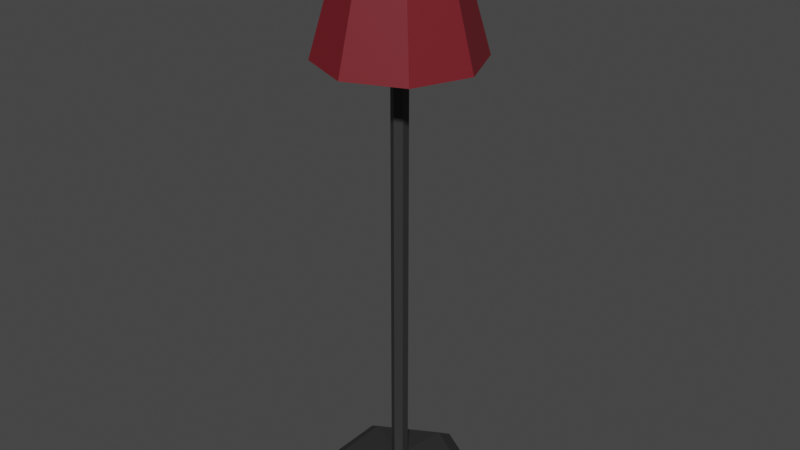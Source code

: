 # Source: lamp.blend  (saved by Blender 3.1.7; exported with 4.5.12 LTS)
import bpy
from mathutils import Matrix  # noqa: F401  (used for matrix-valued properties, if any)

bpy.ops.wm.read_factory_settings(use_empty=True)
scene = bpy.context.scene
scene.name = 'Scene'

# ---- collections
col_collection = bpy.data.collections.new('Collection'); scene.collection.children.link(col_collection)

# ---- materials (node trees are filled in below, after node groups)
mat_material_001 = bpy.data.materials.new('Material.001')
mat_material_001.use_transparent_shadow = False
mat_material_002 = bpy.data.materials.new('Material.002')
mat_material_002.use_transparent_shadow = False
mat_material_003 = bpy.data.materials.new('Material.003')
mat_material_003.use_transparent_shadow = False

# ---- material node trees
mat_material_001.use_nodes = True; mat_material_001.node_tree.nodes.clear()
_N = mat_material_001.node_tree.nodes; _L = mat_material_001.node_tree.links
n0 = _N.new('ShaderNodeBsdfPrincipled'); n0.name = 'Principled BSDF'; n0.location = (10, 300)
n0.distribution = 'GGX'
n0.subsurface_method = 'RANDOM_WALK_SKIN'
n0.inputs[0].default_value = (0.03046, 0.03046, 0.03046, 1.0)
n0.inputs[3].default_value = 1.45
n0.inputs[27].default_value = (0.0, 0.0, 0.0, 1.0)
n0.inputs[28].default_value = 1.0
n1 = _N.new('ShaderNodeOutputMaterial'); n1.name = 'Material Output'; n1.location = (300, 300)
_L.new(n0.outputs[0], n1.inputs[0])
n1.is_active_output = True
mat_material_002.use_nodes = True; mat_material_002.node_tree.nodes.clear()
_N = mat_material_002.node_tree.nodes; _L = mat_material_002.node_tree.links
n0 = _N.new('ShaderNodeBsdfPrincipled'); n0.name = 'Principled BSDF'; n0.location = (10, 300)
n0.distribution = 'GGX'
n0.subsurface_method = 'RANDOM_WALK_SKIN'
n0.inputs[0].default_value = (0.1234, 0.1234, 0.1234, 1.0)
n0.inputs[3].default_value = 1.45
n0.inputs[27].default_value = (0.0, 0.0, 0.0, 1.0)
n0.inputs[28].default_value = 1.0
n1 = _N.new('ShaderNodeOutputMaterial'); n1.name = 'Material Output'; n1.location = (300, 300)
_L.new(n0.outputs[0], n1.inputs[0])
n1.is_active_output = True
mat_material_003.use_nodes = True; mat_material_003.node_tree.nodes.clear()
_N = mat_material_003.node_tree.nodes; _L = mat_material_003.node_tree.links
n0 = _N.new('ShaderNodeBsdfPrincipled'); n0.name = 'Principled BSDF'; n0.location = (10, 300)
n0.distribution = 'GGX'
n0.subsurface_method = 'RANDOM_WALK_SKIN'
n0.inputs[0].default_value = (0.1663, 0.01019, 0.01705, 1.0)
n0.inputs[3].default_value = 1.45
n0.inputs[27].default_value = (0.0, 0.0, 0.0, 1.0)
n0.inputs[28].default_value = 1.0
n1 = _N.new('ShaderNodeOutputMaterial'); n1.name = 'Material Output'; n1.location = (300, 300)
_L.new(n0.outputs[0], n1.inputs[0])
n1.is_active_output = True

# ---- world
world_world = bpy.data.worlds.new('World'); scene.world = world_world
world_world.use_nodes = True; world_world.node_tree.nodes.clear()
_N = world_world.node_tree.nodes; _L = world_world.node_tree.links
n0 = _N.new('ShaderNodeOutputWorld'); n0.name = 'World Output'; n0.location = (300, 300)
n1 = _N.new('ShaderNodeBackground'); n1.name = 'Background'; n1.location = (10, 300)
n1.inputs[0].default_value = (0.05088, 0.05088, 0.05088, 1.0)
_L.new(n1.outputs[0], n0.inputs[0])
n0.is_active_output = True
world_world.color = (0.05088, 0.05088, 0.05088)
world_world.use_sun_shadow = False
world_world.sun_shadow_jitter_overblur = 0.0

# ---- meshes
me_circle_001 = bpy.data.meshes.new('Circle.001')
me_circle_001.from_pydata([(0.0, 1.0, 0.0), (-0.866, 0.5, 0.0), (-0.866, -0.5, 0.0), (8.742e-08, -1.0, 0.0), (0.866, -0.5, 0.0), (0.866, 0.5, 0.0), (-0.01313, 0.994, 0.02532), (-0.8792, 0.494, 0.02532), (-0.8792, -0.506, 0.02532), (-0.01313, -1.006, 0.02532), (0.8529, -0.506, 0.02532), (0.8529, 0.494, 0.02532), (-0.866, 0.5, 0.0), (0.0, 1.0, 0.0), (-0.866, -0.5, 0.0), (8.742e-08, -1.0, 0.0), (0.866, -0.5, 0.0), (0.866, 0.5, 0.0), (-0.8792, 0.494, 0.02532), (-0.01313, 0.994, 0.02532), (-0.8792, -0.506, 0.02532), (-0.01313, -1.006, 0.02532), (0.8529, -0.506, 0.02532), (0.8529, 0.494, 0.02532), (-0.8792, 0.494, 0.02532), (-0.01313, 0.994, 0.02532), (-0.8792, -0.506, 0.02532), (-0.01313, -1.006, 0.02532), (0.8529, -0.506, 0.02532), (0.8529, 0.494, 0.02532), (-0.8792, 0.494, 0.02532), (-0.01313, 0.994, 0.02532), (-0.8792, -0.506, 0.02532), (-0.01313, -1.006, 0.02532), (0.8529, -0.506, 0.02532), (0.8529, 0.494, 0.02532), (-0.6836, 0.3811, 0.1823), (-0.01313, 0.7682, 0.1823), (-0.6836, -0.3931, 0.1823), (-0.01313, -0.7802, 0.1823), (0.6574, -0.3931, 0.1823), (0.6574, 0.3811, 0.1823), (-0.08399, 0.0407, 0.3073), (-2.438e-05, 0.08918, 0.3073), (-0.08399, -0.05625, 0.3073), (-2.437e-05, -0.1047, 0.3073), (0.08394, -0.05625, 0.3073), (0.08394, 0.0407, 0.3073), (-0.08399, 0.0407, 5.552), (-2.438e-05, 0.08918, 5.552), (-0.08399, -0.05625, 5.552), (-2.437e-05, -0.1047, 5.552), (0.08394, -0.05625, 5.552), (0.08394, 0.0407, 5.552)], [], [(4, 10, 11, 5), (2, 8, 9, 3), (0, 6, 7, 1), (5, 11, 6, 0), (3, 9, 10, 4), (1, 7, 8, 2), (16, 17, 23, 22), (14, 15, 21, 20), (13, 12, 18, 19), (17, 13, 19, 23), (15, 16, 22, 21), (12, 14, 20, 18), (11, 10, 22, 23), (0, 1, 12, 13), (8, 7, 18, 20), (4, 5, 17, 16), (6, 11, 23, 19), (1, 2, 14, 12), (9, 8, 20, 21), (5, 0, 13, 17), (2, 3, 15, 14), (10, 9, 21, 22), (7, 6, 19, 18), (3, 4, 16, 15), (19, 25, 29, 23), (22, 28, 27, 21), (20, 26, 24, 18), (23, 29, 28, 22), (21, 27, 26, 20), (18, 24, 25, 19), (25, 31, 35, 29), (28, 34, 33, 27), (26, 32, 30, 24), (29, 35, 34, 28), (27, 33, 32, 26), (24, 30, 31, 25), (35, 41, 40, 34), (33, 39, 38, 32), (30, 36, 37, 31), (31, 37, 41, 35), (34, 40, 39, 33), (32, 38, 36, 30), (40, 46, 45, 39), (38, 44, 42, 36), (41, 47, 46, 40), (39, 45, 44, 38), (36, 42, 43, 37), (37, 43, 47, 41), (45, 51, 50, 44), (42, 48, 49, 43), (43, 49, 53, 47), (46, 52, 51, 45), (44, 50, 48, 42), (47, 53, 52, 46), (48, 50, 51, 52, 53, 49), (12, 13, 17, 16, 15, 14)])
_uv = me_circle_001.uv_layers.new(name='UVMap')
_uv.uv.foreach_set('vector', [0.7933, 0.01108, 0.7946, 0.01745, 0.6022, 0.1067, 0.5963, 0.1024, 0.9896, 0.3554, 0.983, 0.3512, 0.985, 0.1359, 0.9892, 0.1309, 0.5856, 0.32, 0.592, 0.3187, 0.7845, 0.4368, 0.7818, 0.4428, 0.5963, 0.1024, 0.6022, 0.1067, 0.592, 0.3187, 0.5856, 0.32, 0.9892, 0.1309, 0.985, 0.1359, 0.7946, 0.01745, 0.7933, 0.01108, 0.7818, 0.4428, 0.7845, 0.4368, 0.983, 0.3512, 0.9896, 0.3554, 0.7935, 0.006535, 0.5924, 0.09986, 0.5857, 0.09567, 0.7961, 0.0001057, 0.9935, 0.3579, 0.993, 0.1285, 0.9999, 0.1269, 0.9999, 0.3624, 0.5815, 0.3221, 0.7813, 0.4472, 0.7826, 0.4542, 0.5767, 0.3273, 0.5924, 0.09986, 0.5815, 0.3221, 0.5767, 0.3273, 0.5857, 0.09567, 0.993, 0.1285, 0.7935, 0.006535, 0.7961, 0.0001057, 0.9999, 0.1269, 0.7813, 0.4472, 0.9935, 0.3579, 0.9999, 0.3624, 0.7826, 0.4542, 0.6022, 0.1067, 0.7946, 0.01745, 0.7945, 0.02221, 0.6062, 0.109, 0.5856, 0.32, 0.7818, 0.4428, 0.7813, 0.4472, 0.5815, 0.3221, 0.983, 0.3512, 0.7845, 0.4368, 0.7846, 0.4322, 0.9787, 0.3487, 0.7933, 0.01108, 0.5963, 0.1024, 0.5924, 0.09986, 0.7935, 0.006535, 0.592, 0.3187, 0.6022, 0.1067, 0.6062, 0.109, 0.5959, 0.3161, 0.7818, 0.4428, 0.9896, 0.3554, 0.9935, 0.3579, 0.7813, 0.4472, 0.985, 0.1359, 0.983, 0.3512, 0.9787, 0.3487, 0.9808, 0.1385, 0.5963, 0.1024, 0.5856, 0.32, 0.5815, 0.3221, 0.5924, 0.09986, 0.9896, 0.3554, 0.9892, 0.1309, 0.993, 0.1285, 0.9935, 0.3579, 0.7946, 0.01745, 0.985, 0.1359, 0.9808, 0.1385, 0.7945, 0.02221, 0.7845, 0.4368, 0.592, 0.3187, 0.5959, 0.3161, 0.7846, 0.4322, 0.9892, 0.1309, 0.7933, 0.01108, 0.7935, 0.006535, 0.993, 0.1285, 0.5765, 0.1653, 0.5707, 0.1686, 0.2879, 0.006691, 0.2879, 0.0001057, 0.002542, 0.1655, 0.008173, 0.1688, 0.005839, 0.4915, 0.0001057, 0.4947, 0.2856, 0.6637, 0.2857, 0.6571, 0.5708, 0.4959, 0.5765, 0.4993, 0.2879, 0.0001057, 0.2879, 0.006691, 0.008173, 0.1688, 0.002542, 0.1655, 0.0001057, 0.4947, 0.005839, 0.4915, 0.2857, 0.6571, 0.2856, 0.6637, 0.5765, 0.4993, 0.5708, 0.4959, 0.5707, 0.1686, 0.5765, 0.1653, 0.5707, 0.1686, 0.5645, 0.1718, 0.2875, 0.01363, 0.2879, 0.006691, 0.008173, 0.1688, 0.01396, 0.1726, 0.01202, 0.4883, 0.005839, 0.4915, 0.2857, 0.6571, 0.2861, 0.6501, 0.5649, 0.4921, 0.5708, 0.4959, 0.2879, 0.006691, 0.2875, 0.01363, 0.01396, 0.1726, 0.008173, 0.1688, 0.005839, 0.4915, 0.01202, 0.4883, 0.2861, 0.6501, 0.2857, 0.6571, 0.5708, 0.4959, 0.5649, 0.4921, 0.5645, 0.1718, 0.5707, 0.1686, 0.2875, 0.01363, 0.2858, 0.1062, 0.09291, 0.2204, 0.01396, 0.1726, 0.01202, 0.4883, 0.0932, 0.444, 0.2885, 0.557, 0.2861, 0.6501, 0.5649, 0.4921, 0.4852, 0.4435, 0.483, 0.2169, 0.5645, 0.1718, 0.5645, 0.1718, 0.483, 0.2169, 0.2858, 0.1062, 0.2875, 0.01363, 0.01396, 0.1726, 0.09291, 0.2204, 0.0932, 0.444, 0.01202, 0.4883, 0.2861, 0.6501, 0.2885, 0.557, 0.4852, 0.4435, 0.5649, 0.4921, 0.09291, 0.2204, 0.2623, 0.3149, 0.263, 0.3433, 0.0932, 0.444, 0.2885, 0.557, 0.2887, 0.3576, 0.3135, 0.3431, 0.4852, 0.4435, 0.2858, 0.1062, 0.2884, 0.3005, 0.2623, 0.3149, 0.09291, 0.2204, 0.0932, 0.444, 0.263, 0.3433, 0.2887, 0.3576, 0.2885, 0.557, 0.4852, 0.4435, 0.3135, 0.3431, 0.3137, 0.3147, 0.483, 0.2169, 0.483, 0.2169, 0.3137, 0.3147, 0.2884, 0.3005, 0.2858, 0.1062, 0.263, 0.3433, 0.3022, 0.3046, 0.2751, 0.3056, 0.2887, 0.3576, 0.3135, 0.3431, 0.2626, 0.3291, 0.275, 0.3529, 0.3137, 0.3147, 0.3137, 0.3147, 0.275, 0.3529, 0.3023, 0.3538, 0.2884, 0.3005, 0.2623, 0.3149, 0.3138, 0.329, 0.3022, 0.3046, 0.263, 0.3433, 0.2887, 0.3576, 0.2751, 0.3056, 0.2626, 0.3291, 0.3135, 0.3431, 0.2884, 0.3005, 0.3023, 0.3538, 0.3138, 0.329, 0.2623, 0.3149, 0.2626, 0.3291, 0.2751, 0.3056, 0.3022, 0.3046, 0.3138, 0.329, 0.3023, 0.3538, 0.275, 0.3529, 0.0, 0.0, 0.0, 0.0, 0.0, 0.0, 0.0, 0.0, 0.0, 0.0, 0.0, 0.0])
me_circle_001.materials.append(mat_material_001)
me_circle_001.use_remesh_fix_poles = True
me_circle_001.use_remesh_preserve_attributes = False
me_circle_001.update()
me_circle_002 = bpy.data.meshes.new('Circle.002')
me_circle_002.from_pydata([(2.877e-08, -0.6747, 47.65), (-0.2873, -0.6755, 47.48), (-0.2873, -0.6769, 47.15), (5.777e-08, -0.6777, 46.98), (0.2873, -0.6769, 47.15), (0.2873, -0.6755, 47.48), (2.877e-08, -6.922, 47.67), (-0.2873, -6.923, 47.51), (-0.2873, -6.925, 47.18), (5.777e-08, -6.925, 47.01), (0.2873, -6.925, 47.18), (0.2873, -6.923, 47.51), (2.877e-08, 6.802, 47.61), (-0.2873, 6.801, 47.45), (-0.2873, 6.8, 47.12), (5.777e-08, 6.799, 46.95), (0.2873, 6.8, 47.12), (0.2873, 6.801, 47.45), (2.877e-08, 0.5545, 47.64), (-0.2873, 0.5537, 47.47), (-0.2873, 0.5523, 47.14), (5.777e-08, 0.5515, 46.98), (0.2873, 0.5523, 47.14), (0.2873, 0.5537, 47.47), (2.877e-08, -0.6747, 47.65), (-0.2873, -0.6755, 47.48), (-0.2873, -0.6769, 47.15), (5.777e-08, -0.6777, 46.98), (0.2873, -0.6769, 47.15), (0.2873, -0.6755, 47.48), (2.877e-08, -6.922, 47.67), (-0.2873, -6.923, 47.51), (-0.2873, -6.925, 47.18), (5.777e-08, -6.925, 47.01), (0.2873, -6.925, 47.18), (0.2873, -6.923, 47.51), (2.877e-08, 6.802, 47.61), (-0.2873, 6.801, 47.45), (-0.2873, 6.8, 47.12), (5.777e-08, 6.799, 46.95), (0.2873, 6.8, 47.12), (0.2873, 6.801, 47.45), (2.877e-08, 0.5545, 47.64), (-0.2873, 0.5537, 47.47), (-0.2873, 0.5523, 47.14), (5.777e-08, 0.5515, 46.98), (0.2873, 0.5523, 47.14), (0.2873, 0.5537, 47.47), (0.6146, -0.0609, 47.64), (0.6142, -0.349, 47.48), (0.6142, -0.3505, 47.15), (0.6146, -0.06387, 46.98), (0.615, 0.2242, 47.14), (0.615, 0.2257, 47.48), (6.862, -0.0688, 47.64), (6.862, -0.3569, 47.48), (6.862, -0.3584, 47.15), (6.862, -0.07177, 46.98), (6.863, 0.2163, 47.14), (6.863, 0.2178, 47.48), (-6.862, -0.05144, 47.64), (-6.863, -0.3395, 47.48), (-6.863, -0.341, 47.15), (-6.862, -0.05441, 46.98), (-6.862, 0.2337, 47.14), (-6.862, 0.2352, 47.48), (-0.6146, -0.05934, 47.64), (-0.615, -0.3474, 47.48), (-0.615, -0.3489, 47.15), (-0.6146, -0.06231, 46.98), (-0.6142, 0.2258, 47.14), (-0.6142, 0.2273, 47.48)], [], [(1, 2, 8, 7), (4, 5, 11, 10), (2, 3, 9, 8), (0, 1, 7, 6), (5, 0, 6, 11), (3, 4, 10, 9), (13, 14, 20, 19), (16, 17, 23, 22), (14, 15, 21, 20), (12, 13, 19, 18), (17, 12, 18, 23), (15, 16, 22, 21), (25, 26, 32, 31), (28, 29, 35, 34), (26, 27, 33, 32), (24, 25, 31, 30), (29, 24, 30, 35), (27, 28, 34, 33), (37, 38, 44, 43), (40, 41, 47, 46), (38, 39, 45, 44), (36, 37, 43, 42), (41, 36, 42, 47), (39, 40, 46, 45), (49, 50, 56, 55), (52, 53, 59, 58), (50, 51, 57, 56), (48, 49, 55, 54), (53, 48, 54, 59), (51, 52, 58, 57), (61, 62, 68, 67), (64, 65, 71, 70), (62, 63, 69, 68), (60, 61, 67, 66), (65, 60, 66, 71), (63, 64, 70, 69)])
_uv = me_circle_002.uv_layers.new(name='UVMap')
_uv.uv.foreach_set('vector', [0.01184, 0.9862, 0.01202, 0.9779, 0.009259, 0.009526, 0.009601, 0.01515, 0.0136, 0.9779, 0.0138, 0.9862, 0.01347, 0.01514, 0.0138, 0.00952, 0.01202, 0.9779, 0.01281, 0.9751, 0.01152, 3.382e-05, 0.009259, 0.009526, 0.01284, 0.9999, 0.01184, 0.9862, 0.009601, 0.01515, 0.01154, 0.0173, 0.0138, 0.9862, 0.01284, 0.9999, 0.01154, 0.0173, 0.01347, 0.01514, 0.01281, 0.9751, 0.0136, 0.9779, 0.0138, 0.00952, 0.01152, 3.382e-05, 0.004579, 0.01378, 0.004375, 0.02208, 0.004579, 0.9905, 0.004253, 0.9849, 0.002793, 0.02208, 0.002612, 0.01377, 0.0003756, 0.9848, 3.382e-05, 0.9905, 0.004375, 0.02208, 0.00358, 0.02487, 0.002294, 1.0, 0.004579, 0.9905, 0.003613, 3.382e-05, 0.004579, 0.01378, 0.004253, 0.9849, 0.002318, 0.9827, 0.002612, 0.01377, 0.003613, 3.382e-05, 0.002318, 0.9827, 0.0003756, 0.9848, 0.00358, 0.02487, 0.002793, 0.02208, 3.382e-05, 0.9905, 0.002294, 1.0, 0.04551, 0.04155, 0.05329, 0.02365, 0.01387, 0.03578, 0.01389, 0.01219, 0.02524, 0.006836, 0.01617, 0.02432, 0.05677, 0.01183, 0.05677, 0.03614, 0.05329, 0.02365, 0.0449, 0.006057, 0.03531, 0.04794, 0.01387, 0.03578, 0.02585, 0.04146, 0.04551, 0.04155, 0.01389, 0.01219, 0.03533, 3.382e-05, 0.01617, 0.02432, 0.02585, 0.04146, 0.03533, 3.382e-05, 0.05677, 0.01183, 0.0449, 0.006057, 0.02524, 0.006836, 0.05677, 0.03614, 0.03531, 0.04794, 0.009191, 0.01378, 0.008988, 0.02208, 0.009191, 0.9905, 0.008865, 0.9849, 0.007406, 0.02208, 0.007225, 0.01377, 0.004988, 0.9848, 0.004646, 0.9905, 0.008988, 0.02208, 0.008193, 0.02487, 0.006907, 1.0, 0.009191, 0.9905, 0.008226, 3.382e-05, 0.009191, 0.01378, 0.008865, 0.9849, 0.00693, 0.9827, 0.007225, 0.01377, 0.008226, 3.382e-05, 0.00693, 0.9827, 0.004988, 0.9848, 0.008193, 0.02487, 0.007406, 0.02208, 0.004646, 0.9905, 0.006907, 1.0, 0.0449, 0.05403, 0.02524, 0.05481, 0.05677, 0.08411, 0.03531, 0.09592, 0.02585, 0.08944, 0.04551, 0.08953, 0.01389, 0.06016, 0.03533, 0.04801, 0.02524, 0.05481, 0.01617, 0.0723, 0.05677, 0.0598, 0.05677, 0.08411, 0.05329, 0.07163, 0.0449, 0.05403, 0.03531, 0.09592, 0.01387, 0.08375, 0.04551, 0.08953, 0.05329, 0.07163, 0.01387, 0.08375, 0.01389, 0.06016, 0.01617, 0.0723, 0.02585, 0.08944, 0.03533, 0.04801, 0.05677, 0.0598, 0.05837, 0.02458, 0.06745, 0.04202, 0.07801, 3.382e-05, 0.09908, 0.013, 0.09755, 0.02405, 0.08848, 0.006611, 0.07791, 0.0486, 0.05684, 0.03564, 0.06745, 0.04202, 0.08702, 0.04054, 0.05684, 0.01126, 0.07801, 3.382e-05, 0.0689, 0.008096, 0.05837, 0.02458, 0.09908, 0.013, 0.09908, 0.03738, 0.08848, 0.006611, 0.0689, 0.008096, 0.09908, 0.03738, 0.07791, 0.0486, 0.08702, 0.04054, 0.09755, 0.02405, 0.05684, 0.03564, 0.05684, 0.01126])
me_circle_002.materials.append(mat_material_002)
me_circle_002.use_remesh_fix_poles = True
me_circle_002.use_remesh_preserve_attributes = False
me_circle_002.update()
me_circle_003 = bpy.data.meshes.new('Circle.003')
me_circle_003.from_pydata([(2.94e-09, 0.7893, 5.278), (-0.5581, 0.5581, 5.278), (-0.7893, -3.908e-08, 5.278), (-0.5581, -0.5581, 5.278), (7.194e-08, -0.7893, 5.278), (0.5581, -0.5581, 5.278), (0.7893, 4.833e-09, 5.278), (0.5581, 0.5581, 5.278), (2.94e-09, 0.7893, 5.278), (-0.5581, 0.5581, 5.278), (-0.7893, -3.908e-08, 5.278), (-0.5581, -0.5581, 5.278), (7.194e-08, -0.7893, 5.278), (0.5581, -0.5581, 5.278), (0.7893, 4.833e-09, 5.278), (0.5581, 0.5581, 5.278), (2.94e-09, 0.7893, 5.278), (-0.5581, 0.5581, 5.278), (-0.7893, -3.908e-08, 5.278), (-0.5581, -0.5581, 5.278), (7.194e-08, -0.7893, 5.278), (0.5581, -0.5581, 5.278), (0.7893, 4.833e-09, 5.278), (0.5581, 0.5581, 5.278), (3.858e-09, 0.9125, 5.278), (-0.6452, 0.6452, 5.278), (-0.9125, -4.263e-08, 5.278), (-0.6452, -0.6452, 5.278), (8.363e-08, -0.9125, 5.278), (0.6452, -0.6452, 5.278), (0.9125, 8.139e-09, 5.278), (0.6452, 0.6452, 5.278), (-0.2892, 0.2892, 6.812), (4.688e-09, 0.409, 6.812), (-0.409, -2.954e-08, 6.812), (-0.2892, -0.2892, 6.812), (4.044e-08, -0.409, 6.812), (0.2892, -0.2892, 6.812), (0.409, -6.784e-09, 6.812), (0.2892, 0.2892, 6.812), (-0.2892, 0.2892, 6.812), (4.688e-09, 0.409, 6.812), (-0.409, -2.954e-08, 6.812), (-0.2892, -0.2892, 6.812), (4.044e-08, -0.409, 6.812), (0.2892, -0.2892, 6.812), (0.409, -6.784e-09, 6.812), (0.2892, 0.2892, 6.812), (-0.2892, 0.2892, 6.812), (4.688e-09, 0.409, 6.812), (-0.409, -2.954e-08, 6.812), (-0.2892, -0.2892, 6.812), (4.044e-08, -0.409, 6.812), (0.2892, -0.2892, 6.812), (0.409, -6.784e-09, 6.812), (0.2892, 0.2892, 6.812), (-0.3344, 0.3344, 6.812), (5.164e-09, 0.4729, 6.812), (-0.4729, -3.138e-08, 6.812), (-0.3344, -0.3344, 6.812), (4.65e-08, -0.4729, 6.812), (0.3344, -0.3344, 6.812), (0.4729, -5.071e-09, 6.812), (0.3344, 0.3344, 6.812)], [], [(3, 4, 12, 11), (1, 2, 10, 9), (6, 7, 15, 14), (4, 5, 13, 12), (2, 3, 11, 10), (0, 1, 9, 8), (7, 0, 8, 15), (5, 6, 14, 13), (14, 15, 23, 22), (12, 13, 21, 20), (10, 11, 19, 18), (8, 9, 17, 16), (15, 8, 16, 23), (13, 14, 22, 21), (11, 12, 20, 19), (9, 10, 18, 17), (21, 22, 30, 29), (19, 20, 28, 27), (17, 18, 26, 25), (22, 23, 31, 30), (20, 21, 29, 28), (18, 19, 27, 26), (16, 17, 25, 24), (23, 16, 24, 31), (35, 43, 44, 36), (32, 40, 42, 34), (38, 46, 47, 39), (36, 44, 45, 37), (34, 42, 43, 35), (33, 41, 40, 32), (39, 47, 41, 33), (37, 45, 46, 38), (46, 54, 55, 47), (44, 52, 53, 45), (42, 50, 51, 43), (41, 49, 48, 40), (47, 55, 49, 41), (45, 53, 54, 46), (43, 51, 52, 44), (40, 48, 50, 42), (53, 61, 62, 54), (51, 59, 60, 52), (48, 56, 58, 50), (54, 62, 63, 55), (52, 60, 61, 53), (50, 58, 59, 51), (49, 57, 56, 48), (55, 63, 57, 49), (4, 36, 37, 5), (26, 58, 56, 25), (5, 37, 38, 6), (27, 59, 58, 26), (6, 38, 39, 7), (28, 60, 59, 27), (7, 39, 33, 0), (29, 61, 60, 28), (0, 33, 32, 1), (30, 62, 61, 29), (1, 32, 34, 2), (31, 63, 62, 30), (2, 34, 35, 3), (24, 57, 63, 31), (3, 35, 36, 4), (25, 56, 57, 24)])
_uv = me_circle_003.uv_layers.new(name='UVMap')
_uv.uv.foreach_set('vector', [0.7477, 0.3748, 0.7477, 0.503, 0.7455, 0.503, 0.7455, 0.3748, 0.7539, 0.1287, 0.7539, 0.0004566, 0.7561, 0.0004566, 0.7561, 0.1287, 0.7414, 0.3748, 0.7414, 0.503, 0.7392, 0.503, 0.7392, 0.3748, 0.7579, 0.1489, 0.7579, 0.2771, 0.7557, 0.2771, 0.7557, 0.149, 0.7226, 0.2943, 0.8508, 0.2943, 0.8508, 0.2965, 0.7226, 0.2965, 0.7494, 0.2771, 0.7494, 0.1489, 0.7516, 0.1489, 0.7516, 0.2771, 0.7226, 0.2911, 0.8508, 0.2911, 0.8508, 0.2934, 0.7226, 0.2934, 0.753, 0.0004566, 0.753, 0.1287, 0.7508, 0.1287, 0.7508, 0.0004566, 0.7446, 0.3748, 0.7446, 0.503, 0.7423, 0.503, 0.7423, 0.3748, 0.7383, 0.3748, 0.7383, 0.5031, 0.736, 0.5031, 0.736, 0.3748, 0.7476, 0.1287, 0.7476, 0.0004566, 0.7498, 0.0004566, 0.7498, 0.1287, 0.7486, 0.503, 0.7486, 0.3748, 0.7509, 0.3748, 0.7509, 0.503, 0.7226, 0.288, 0.8508, 0.288, 0.8508, 0.2902, 0.7226, 0.2902, 0.754, 0.3748, 0.754, 0.503, 0.7518, 0.503, 0.7518, 0.3748, 0.7548, 0.1489, 0.7548, 0.2771, 0.7525, 0.2771, 0.7525, 0.1489, 0.7549, 0.503, 0.7549, 0.3748, 0.7572, 0.3748, 0.7572, 0.503, 0.6977, 0.1381, 0.6977, 0.01042, 0.7217, 0.0004566, 0.7217, 0.148, 0.6967, 0.4559, 0.6967, 0.5835, 0.6727, 0.5935, 0.6727, 0.4459, 0.6977, 0.2866, 0.6977, 0.1589, 0.7217, 0.1489, 0.7217, 0.2965, 0.7467, 0.01042, 0.7467, 0.1381, 0.7226, 0.148, 0.7226, 0.0004566, 0.6967, 0.3074, 0.6967, 0.435, 0.6727, 0.445, 0.6727, 0.2974, 0.6727, 0.2866, 0.6727, 0.1589, 0.6967, 0.1489, 0.6967, 0.2965, 0.6977, 0.435, 0.6977, 0.3074, 0.7217, 0.2974, 0.7217, 0.445, 0.6727, 0.1381, 0.6727, 0.01042, 0.6967, 0.0004566, 0.6967, 0.148, 0.7163, 0.4496, 0.7175, 0.4497, 0.7175, 0.5161, 0.7163, 0.5161, 0.741, 0.5835, 0.7399, 0.5835, 0.7399, 0.517, 0.741, 0.517, 0.7039, 0.4496, 0.705, 0.4497, 0.705, 0.5161, 0.7039, 0.5161, 0.7154, 0.5161, 0.7142, 0.5161, 0.7142, 0.4496, 0.7154, 0.4497, 0.7226, 0.2844, 0.7226, 0.2833, 0.7891, 0.2827, 0.7891, 0.2838, 0.7009, 0.5161, 0.6997, 0.5161, 0.6997, 0.4496, 0.7009, 0.4497, 0.708, 0.4496, 0.7092, 0.4497, 0.7092, 0.5161, 0.708, 0.5161, 0.7018, 0.4496, 0.703, 0.4497, 0.703, 0.5161, 0.7018, 0.5161, 0.7059, 0.4496, 0.7071, 0.4497, 0.7071, 0.5161, 0.7059, 0.5161, 0.7133, 0.5161, 0.7122, 0.5161, 0.7122, 0.4496, 0.7133, 0.4497, 0.7226, 0.2871, 0.7226, 0.2859, 0.7891, 0.2853, 0.7891, 0.2865, 0.6988, 0.5161, 0.6977, 0.5161, 0.6977, 0.4496, 0.6988, 0.4497, 0.7101, 0.4496, 0.7113, 0.4497, 0.7113, 0.5161, 0.7101, 0.5161, 0.7205, 0.4496, 0.7216, 0.4497, 0.7216, 0.5161, 0.7205, 0.5161, 0.7184, 0.4496, 0.7195, 0.4497, 0.7195, 0.5161, 0.7184, 0.5161, 0.739, 0.5835, 0.7378, 0.5835, 0.7378, 0.517, 0.739, 0.517, 0.7226, 0.3026, 0.7351, 0.2974, 0.7351, 0.3739, 0.7226, 0.3687, 0.7226, 0.1541, 0.7351, 0.1489, 0.7351, 0.2254, 0.7226, 0.2203, 0.736, 0.3026, 0.7485, 0.2974, 0.7485, 0.3739, 0.736, 0.3687, 0.7244, 0.5222, 0.7369, 0.517, 0.7369, 0.5935, 0.7244, 0.5883, 0.6977, 0.5222, 0.7101, 0.517, 0.7101, 0.5935, 0.6977, 0.5883, 0.7351, 0.4461, 0.7226, 0.4513, 0.7226, 0.3748, 0.7351, 0.38, 0.7235, 0.5883, 0.711, 0.5935, 0.711, 0.517, 0.7235, 0.5222, 0.736, 0.1541, 0.7485, 0.1489, 0.7485, 0.2254, 0.736, 0.2203, 0.0004566, 0.723, 0.3329, 0.7537, 0.3329, 0.8199, 0.0004568, 0.8506, 0.3357, 0.148, 0.0004566, 0.1125, 0.0004566, 0.03601, 0.3357, 0.0004566, 0.6671, 0.723, 0.9995, 0.7537, 0.9995, 0.8199, 0.6671, 0.8506, 0.3366, 0.0004566, 0.6718, 0.03601, 0.6718, 0.1125, 0.3366, 0.148, 0.6662, 0.8506, 0.3338, 0.8199, 0.3338, 0.7537, 0.6662, 0.723, 0.3357, 0.2965, 0.0004566, 0.261, 0.0004566, 0.1845, 0.3357, 0.1489, 0.6662, 0.9792, 0.3338, 0.9484, 0.3338, 0.8823, 0.6662, 0.8515, 0.6718, 0.2965, 0.3366, 0.261, 0.3366, 0.1845, 0.6718, 0.1489, 0.3329, 0.9792, 0.0004568, 0.9484, 0.0004566, 0.8823, 0.3329, 0.8515, 0.3357, 0.5935, 0.0004566, 0.5579, 0.0004566, 0.4815, 0.3357, 0.4459, 0.3329, 0.7221, 0.0004566, 0.6913, 0.0004567, 0.6252, 0.3329, 0.5944, 0.6718, 0.5935, 0.3366, 0.5579, 0.3366, 0.4815, 0.6718, 0.4459, 0.9995, 0.7221, 0.6671, 0.6913, 0.6671, 0.6252, 0.9995, 0.5944, 0.6718, 0.445, 0.3366, 0.4095, 0.3366, 0.333, 0.6718, 0.2974, 0.6662, 0.7221, 0.3338, 0.6913, 0.3338, 0.6252, 0.6662, 0.5944, 0.3357, 0.445, 0.0004567, 0.4095, 0.0004566, 0.333, 0.3357, 0.2974])
me_circle_003.materials.append(mat_material_003)
me_circle_003.use_remesh_fix_poles = True
me_circle_003.use_remesh_preserve_attributes = False
me_circle_003.update()

# ---- objects
ob_circle = bpy.data.objects.new('Circle', me_circle_001)
ob_circle_001 = bpy.data.objects.new('Circle.001', me_circle_002)
ob_circle_002 = bpy.data.objects.new('Circle.002', me_circle_003)

# ---- transforms, parenting, visibility, modifiers, constraints
ob_circle.location = (0.0, 0.0, 0.0)
ob_circle_001.location = (0.0, 0.0, 0.0)
ob_circle_001.scale = (0.1154, 0.1154, 0.1154)
ob_circle_002.location = (0.0, 0.0, 0.0)

# ---- collection membership
col_collection.objects.link(ob_circle)
col_collection.objects.link(ob_circle_001)
col_collection.objects.link(ob_circle_002)

# ---- scene / render settings (as saved in the file)
scene.frame_start = 1; scene.frame_end = 250; scene.frame_set(1)
scene.render.engine = 'BLENDER_EEVEE_NEXT'
scene.cycles.sampling_pattern = 'TABULATED_SOBOL'
scene.cycles.use_light_tree = False
scene.view_settings.view_transform = 'Filmic'
bpy.context.view_layer.update()

# ---- added for rendering (the .blend has no active camera and no usable light): camera, sun
cam_auto = bpy.data.cameras.new('AutoCamera')
cam_auto.lens = 50.0
cam_auto.sensor_width = 36.0
cam_auto.clip_end = 1000.0
ob_auto_camera = bpy.data.objects.new('AutoCamera', cam_auto)
scene.collection.objects.link(ob_auto_camera)
ob_auto_camera.location = (6.78363, -8.14336, 8.83284)
ob_auto_camera.rotation_euler = (1.09748, -7.21219e-08, 0.694738)
scene.camera = ob_auto_camera
light_auto_sun = bpy.data.lights.new('AutoSun', 'SUN')
light_auto_sun.energy = 3.0
light_auto_sun.angle = 0.0523599
ob_auto_sun = bpy.data.objects.new('AutoSun', light_auto_sun)
scene.collection.objects.link(ob_auto_sun)
ob_auto_sun.rotation_euler = (0.872665, 0.174533, 0.523599)
bpy.context.view_layer.update()
